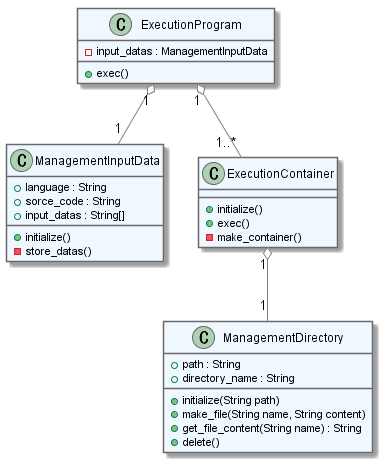

The diagram above was rendered by PlantUML. Its source (embedded in the PNG):
@startuml{uml.png}


skinparam backgroundColor #FFFFFF

skinparam  activity {
  ArrowColor #000000
  BackgroundColor #f0f8ff
  BorderColor #778899
}

skinparam  sequence {
  ArrowColor #000000
  BackgroundColor #f0f8ff
  BorderColor #778899
  LifeLineBorderColor #808080
  LifeLineBackgroundColor #f0f8ff
  ParticipantBorderColor #808080
  ParticipantBackgroundColor #f0f8ff
  ActorBackgroundColor #f0f8ff
  ActorBorderColor #4682b4
}

skinparam  class {
  BackgroundColor #f0f8ff
  BorderColor #696969
  ArrowColor #808080
}

skinparam  state {
  BackgroundColor #f0f8ff
  BorderColor #778899
}

skinparam  usecase {
  BackgroundColor #f0f8ff
  BorderColor #778899
}


class ExecutionProgram {
    - input_datas : ManagementInputData 
    + exec()
}

class ManagementInputData {
    + language : String
    + sorce_code : String
    + input_datas : String[]
    + initialize()
    - store_datas()
}

class ManagementDirectory {
    + path : String
    + directory_name : String
    + initialize(String path)
    + make_file(String name, String content)
    + get_file_content(String name) : String
    + delete()
}

class ExecutionContainer {
    + initialize()
    + exec()
    - make_container()
}

ExecutionProgram "1" o-- "1" ManagementInputData
ExecutionProgram "1" o-- "1..*" ExecutionContainer
ExecutionContainer "1" o-- "1" ManagementDirectory


@enduml